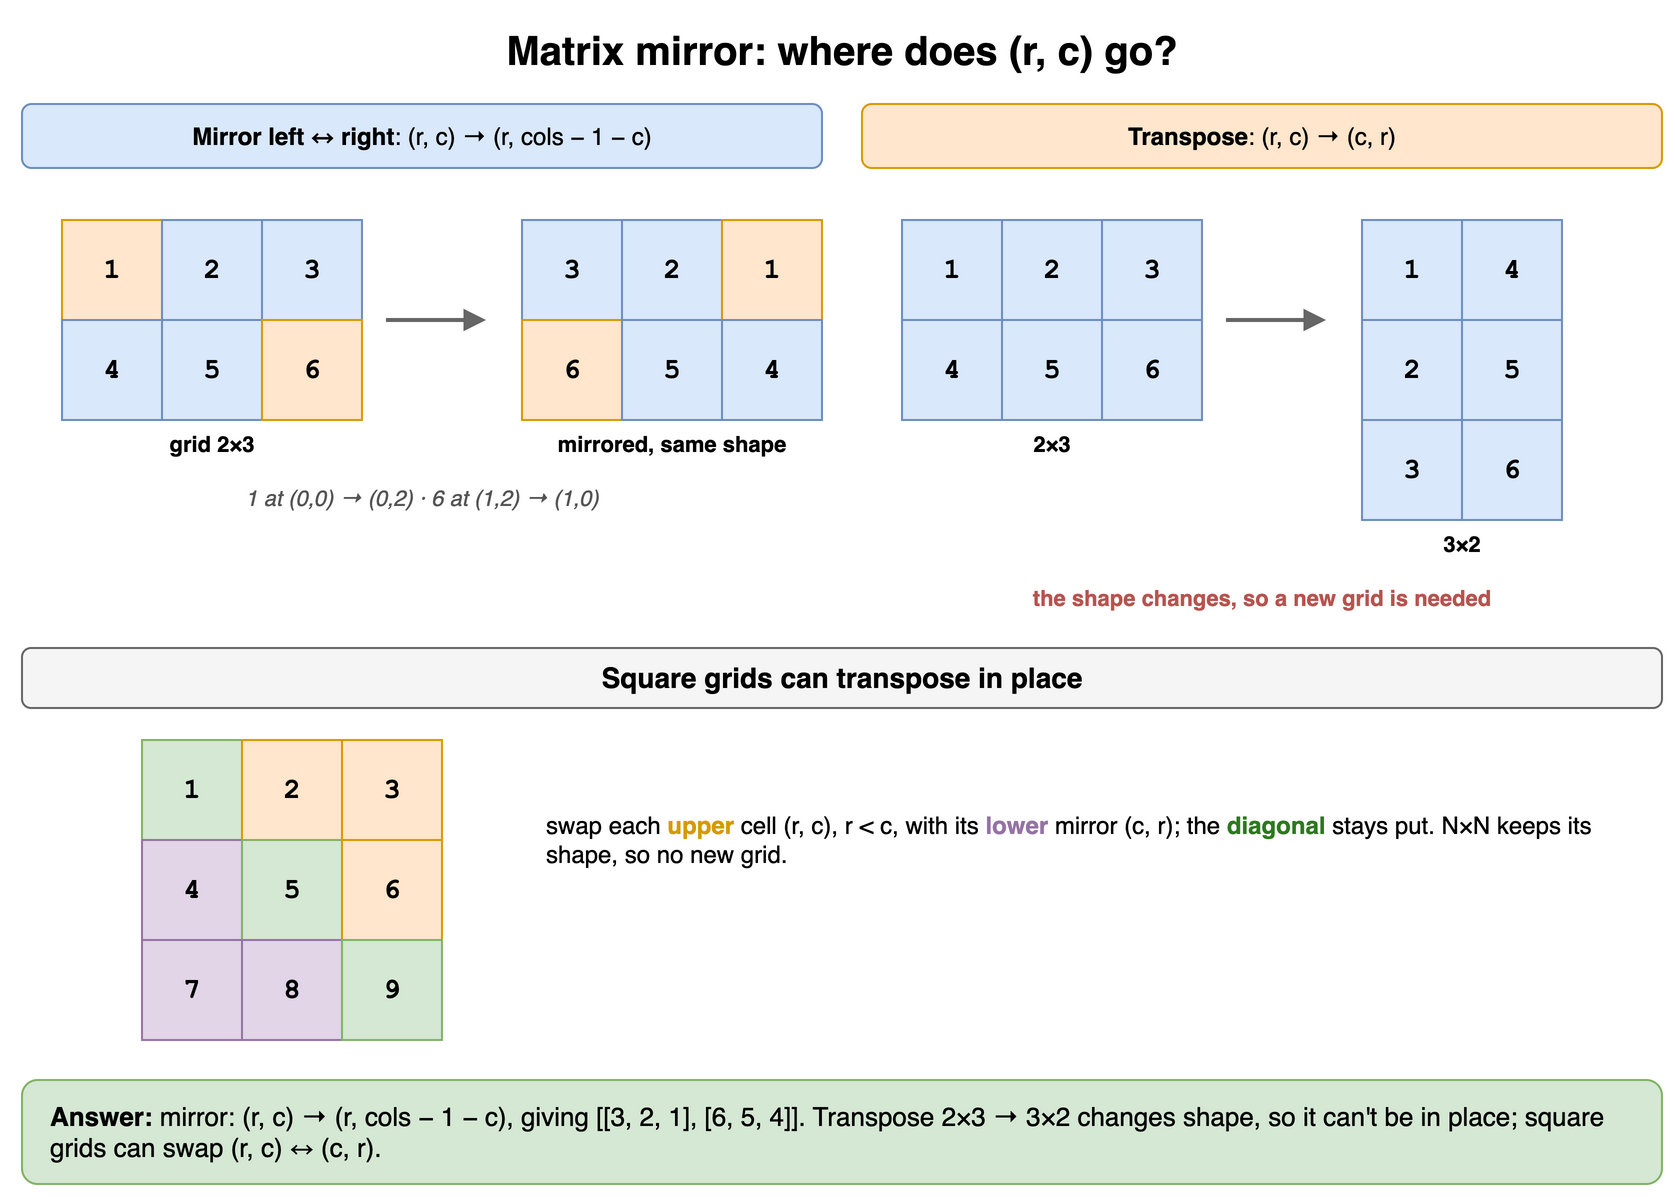

The diagram above was exported from draw.io. Its source (the exported page's mxGraphModel, read from the mxfile embedded in the PNG):
<mxGraphModel dx="900" dy="612" grid="1" gridSize="10" guides="1" tooltips="1" connect="1" arrows="1" fold="1" page="1" pageScale="1" pageWidth="900" pageHeight="612" math="0" shadow="0">
  <root>
    <mxCell id="0" />
    <mxCell id="1" parent="0" />
    <mxCell id="h4c1" value="Matrix mirror: where does (r, c) go?" style="text;html=1;align=center;verticalAlign=middle;whiteSpace=wrap;fontSize=20;fontStyle=1;" vertex="1" parent="1">
      <mxGeometry x="40" y="10" width="820" height="30" as="geometry" />
    </mxCell>
    <mxCell id="h4c2" value="&lt;b&gt;Mirror left ↔ right&lt;/b&gt;: (r, c) → (r, cols − 1 − c)" style="rounded=1;whiteSpace=wrap;html=1;fillColor=#dae8fc;strokeColor=#6c8ebf;fontSize=12;" vertex="1" parent="1">
      <mxGeometry x="40" y="52" width="400" height="32" as="geometry" />
    </mxCell>
    <mxCell id="h4c3" value="1" style="rounded=0;whiteSpace=wrap;html=1;fontStyle=1;fontSize=14;fillColor=#ffe6cc;strokeColor=#d79b00;fontFamily=Courier New;" vertex="1" parent="1">
      <mxGeometry x="60" y="110" width="50" height="50" as="geometry" />
    </mxCell>
    <mxCell id="h4c4" value="2" style="rounded=0;whiteSpace=wrap;html=1;fontStyle=1;fontSize=14;fillColor=#dae8fc;strokeColor=#6c8ebf;fontFamily=Courier New;" vertex="1" parent="1">
      <mxGeometry x="110" y="110" width="50" height="50" as="geometry" />
    </mxCell>
    <mxCell id="h4c5" value="3" style="rounded=0;whiteSpace=wrap;html=1;fontStyle=1;fontSize=14;fillColor=#dae8fc;strokeColor=#6c8ebf;fontFamily=Courier New;" vertex="1" parent="1">
      <mxGeometry x="160" y="110" width="50" height="50" as="geometry" />
    </mxCell>
    <mxCell id="h4c6" value="4" style="rounded=0;whiteSpace=wrap;html=1;fontStyle=1;fontSize=14;fillColor=#dae8fc;strokeColor=#6c8ebf;fontFamily=Courier New;" vertex="1" parent="1">
      <mxGeometry x="60" y="160" width="50" height="50" as="geometry" />
    </mxCell>
    <mxCell id="h4c7" value="5" style="rounded=0;whiteSpace=wrap;html=1;fontStyle=1;fontSize=14;fillColor=#dae8fc;strokeColor=#6c8ebf;fontFamily=Courier New;" vertex="1" parent="1">
      <mxGeometry x="110" y="160" width="50" height="50" as="geometry" />
    </mxCell>
    <mxCell id="h4c8" value="6" style="rounded=0;whiteSpace=wrap;html=1;fontStyle=1;fontSize=14;fillColor=#ffe6cc;strokeColor=#d79b00;fontFamily=Courier New;" vertex="1" parent="1">
      <mxGeometry x="160" y="160" width="50" height="50" as="geometry" />
    </mxCell>
    <mxCell id="h4c9" value="grid 2×3" style="text;html=1;align=center;verticalAlign=middle;whiteSpace=wrap;fontSize=11;fontStyle=1;" vertex="1" parent="1">
      <mxGeometry x="60" y="214" width="150" height="16" as="geometry" />
    </mxCell>
    <mxCell id="h4c10" value="" style="endArrow=block;html=1;strokeWidth=2;strokeColor=#666666;" edge="1" parent="1">
      <mxGeometry relative="1" as="geometry">
        <mxPoint x="222" y="160" as="sourcePoint" />
        <mxPoint x="272" y="160" as="targetPoint" />
        <Array as="points" />
      </mxGeometry>
    </mxCell>
    <mxCell id="h4c11" value="3" style="rounded=0;whiteSpace=wrap;html=1;fontStyle=1;fontSize=14;fillColor=#dae8fc;strokeColor=#6c8ebf;fontFamily=Courier New;" vertex="1" parent="1">
      <mxGeometry x="290" y="110" width="50" height="50" as="geometry" />
    </mxCell>
    <mxCell id="h4c12" value="2" style="rounded=0;whiteSpace=wrap;html=1;fontStyle=1;fontSize=14;fillColor=#dae8fc;strokeColor=#6c8ebf;fontFamily=Courier New;" vertex="1" parent="1">
      <mxGeometry x="340" y="110" width="50" height="50" as="geometry" />
    </mxCell>
    <mxCell id="h4c13" value="1" style="rounded=0;whiteSpace=wrap;html=1;fontStyle=1;fontSize=14;fillColor=#ffe6cc;strokeColor=#d79b00;fontFamily=Courier New;" vertex="1" parent="1">
      <mxGeometry x="390" y="110" width="50" height="50" as="geometry" />
    </mxCell>
    <mxCell id="h4c14" value="6" style="rounded=0;whiteSpace=wrap;html=1;fontStyle=1;fontSize=14;fillColor=#ffe6cc;strokeColor=#d79b00;fontFamily=Courier New;" vertex="1" parent="1">
      <mxGeometry x="290" y="160" width="50" height="50" as="geometry" />
    </mxCell>
    <mxCell id="h4c15" value="5" style="rounded=0;whiteSpace=wrap;html=1;fontStyle=1;fontSize=14;fillColor=#dae8fc;strokeColor=#6c8ebf;fontFamily=Courier New;" vertex="1" parent="1">
      <mxGeometry x="340" y="160" width="50" height="50" as="geometry" />
    </mxCell>
    <mxCell id="h4c16" value="4" style="rounded=0;whiteSpace=wrap;html=1;fontStyle=1;fontSize=14;fillColor=#dae8fc;strokeColor=#6c8ebf;fontFamily=Courier New;" vertex="1" parent="1">
      <mxGeometry x="390" y="160" width="50" height="50" as="geometry" />
    </mxCell>
    <mxCell id="h4c17" value="mirrored, same shape" style="text;html=1;align=center;verticalAlign=middle;whiteSpace=wrap;fontSize=11;fontStyle=1;" vertex="1" parent="1">
      <mxGeometry x="290" y="214" width="150" height="16" as="geometry" />
    </mxCell>
    <mxCell id="h4c18" value="1 at (0,0) → (0,2) · 6 at (1,2) → (1,0)" style="text;html=1;align=center;verticalAlign=middle;whiteSpace=wrap;fontSize=11;fontStyle=2;fontColor=#555555;" vertex="1" parent="1">
      <mxGeometry x="40" y="240" width="400" height="18" as="geometry" />
    </mxCell>
    <mxCell id="h4c19" value="&lt;b&gt;Transpose&lt;/b&gt;: (r, c) → (c, r)" style="rounded=1;whiteSpace=wrap;html=1;fillColor=#ffe6cc;strokeColor=#d79b00;fontSize=12;" vertex="1" parent="1">
      <mxGeometry x="460" y="52" width="400" height="32" as="geometry" />
    </mxCell>
    <mxCell id="h4c20" value="1" style="rounded=0;whiteSpace=wrap;html=1;fontStyle=1;fontSize=14;fillColor=#dae8fc;strokeColor=#6c8ebf;fontFamily=Courier New;" vertex="1" parent="1">
      <mxGeometry x="480" y="110" width="50" height="50" as="geometry" />
    </mxCell>
    <mxCell id="h4c21" value="2" style="rounded=0;whiteSpace=wrap;html=1;fontStyle=1;fontSize=14;fillColor=#dae8fc;strokeColor=#6c8ebf;fontFamily=Courier New;" vertex="1" parent="1">
      <mxGeometry x="530" y="110" width="50" height="50" as="geometry" />
    </mxCell>
    <mxCell id="h4c22" value="3" style="rounded=0;whiteSpace=wrap;html=1;fontStyle=1;fontSize=14;fillColor=#dae8fc;strokeColor=#6c8ebf;fontFamily=Courier New;" vertex="1" parent="1">
      <mxGeometry x="580" y="110" width="50" height="50" as="geometry" />
    </mxCell>
    <mxCell id="h4c23" value="4" style="rounded=0;whiteSpace=wrap;html=1;fontStyle=1;fontSize=14;fillColor=#dae8fc;strokeColor=#6c8ebf;fontFamily=Courier New;" vertex="1" parent="1">
      <mxGeometry x="480" y="160" width="50" height="50" as="geometry" />
    </mxCell>
    <mxCell id="h4c24" value="5" style="rounded=0;whiteSpace=wrap;html=1;fontStyle=1;fontSize=14;fillColor=#dae8fc;strokeColor=#6c8ebf;fontFamily=Courier New;" vertex="1" parent="1">
      <mxGeometry x="530" y="160" width="50" height="50" as="geometry" />
    </mxCell>
    <mxCell id="h4c25" value="6" style="rounded=0;whiteSpace=wrap;html=1;fontStyle=1;fontSize=14;fillColor=#dae8fc;strokeColor=#6c8ebf;fontFamily=Courier New;" vertex="1" parent="1">
      <mxGeometry x="580" y="160" width="50" height="50" as="geometry" />
    </mxCell>
    <mxCell id="h4c26" value="2×3" style="text;html=1;align=center;verticalAlign=middle;whiteSpace=wrap;fontSize=11;fontStyle=1;" vertex="1" parent="1">
      <mxGeometry x="480" y="214" width="150" height="16" as="geometry" />
    </mxCell>
    <mxCell id="h4c27" value="" style="endArrow=block;html=1;strokeWidth=2;strokeColor=#666666;" edge="1" parent="1">
      <mxGeometry relative="1" as="geometry">
        <mxPoint x="642" y="160" as="sourcePoint" />
        <mxPoint x="692" y="160" as="targetPoint" />
        <Array as="points" />
      </mxGeometry>
    </mxCell>
    <mxCell id="h4c28" value="1" style="rounded=0;whiteSpace=wrap;html=1;fontStyle=1;fontSize=14;fillColor=#dae8fc;strokeColor=#6c8ebf;fontFamily=Courier New;" vertex="1" parent="1">
      <mxGeometry x="710" y="110" width="50" height="50" as="geometry" />
    </mxCell>
    <mxCell id="h4c29" value="4" style="rounded=0;whiteSpace=wrap;html=1;fontStyle=1;fontSize=14;fillColor=#dae8fc;strokeColor=#6c8ebf;fontFamily=Courier New;" vertex="1" parent="1">
      <mxGeometry x="760" y="110" width="50" height="50" as="geometry" />
    </mxCell>
    <mxCell id="h4c30" value="2" style="rounded=0;whiteSpace=wrap;html=1;fontStyle=1;fontSize=14;fillColor=#dae8fc;strokeColor=#6c8ebf;fontFamily=Courier New;" vertex="1" parent="1">
      <mxGeometry x="710" y="160" width="50" height="50" as="geometry" />
    </mxCell>
    <mxCell id="h4c31" value="5" style="rounded=0;whiteSpace=wrap;html=1;fontStyle=1;fontSize=14;fillColor=#dae8fc;strokeColor=#6c8ebf;fontFamily=Courier New;" vertex="1" parent="1">
      <mxGeometry x="760" y="160" width="50" height="50" as="geometry" />
    </mxCell>
    <mxCell id="h4c32" value="3" style="rounded=0;whiteSpace=wrap;html=1;fontStyle=1;fontSize=14;fillColor=#dae8fc;strokeColor=#6c8ebf;fontFamily=Courier New;" vertex="1" parent="1">
      <mxGeometry x="710" y="210" width="50" height="50" as="geometry" />
    </mxCell>
    <mxCell id="h4c33" value="6" style="rounded=0;whiteSpace=wrap;html=1;fontStyle=1;fontSize=14;fillColor=#dae8fc;strokeColor=#6c8ebf;fontFamily=Courier New;" vertex="1" parent="1">
      <mxGeometry x="760" y="210" width="50" height="50" as="geometry" />
    </mxCell>
    <mxCell id="h4c34" value="3×2" style="text;html=1;align=center;verticalAlign=middle;whiteSpace=wrap;fontSize=11;fontStyle=1;" vertex="1" parent="1">
      <mxGeometry x="710" y="264" width="100" height="16" as="geometry" />
    </mxCell>
    <mxCell id="h4c35" value="the shape changes, so a new grid is needed" style="text;html=1;align=center;verticalAlign=middle;whiteSpace=wrap;fontSize=11;fontStyle=1;fontColor=#b85450;" vertex="1" parent="1">
      <mxGeometry x="460" y="290" width="400" height="18" as="geometry" />
    </mxCell>
    <mxCell id="h4c36" value="Square grids can transpose in place" style="rounded=1;whiteSpace=wrap;html=1;fillColor=#f5f5f5;strokeColor=#666666;fontStyle=1;fontSize=14;" vertex="1" parent="1">
      <mxGeometry x="40" y="324" width="820" height="30" as="geometry" />
    </mxCell>
    <mxCell id="h4c37" value="1" style="rounded=0;whiteSpace=wrap;html=1;fontStyle=1;fontSize=14;fillColor=#d5e8d4;strokeColor=#82b366;fontFamily=Courier New;" vertex="1" parent="1">
      <mxGeometry x="100" y="370" width="50" height="50" as="geometry" />
    </mxCell>
    <mxCell id="h4c38" value="2" style="rounded=0;whiteSpace=wrap;html=1;fontStyle=1;fontSize=14;fillColor=#ffe6cc;strokeColor=#d79b00;fontFamily=Courier New;" vertex="1" parent="1">
      <mxGeometry x="150" y="370" width="50" height="50" as="geometry" />
    </mxCell>
    <mxCell id="h4c39" value="3" style="rounded=0;whiteSpace=wrap;html=1;fontStyle=1;fontSize=14;fillColor=#ffe6cc;strokeColor=#d79b00;fontFamily=Courier New;" vertex="1" parent="1">
      <mxGeometry x="200" y="370" width="50" height="50" as="geometry" />
    </mxCell>
    <mxCell id="h4c40" value="4" style="rounded=0;whiteSpace=wrap;html=1;fontStyle=1;fontSize=14;fillColor=#e1d5e7;strokeColor=#9673a6;fontFamily=Courier New;" vertex="1" parent="1">
      <mxGeometry x="100" y="420" width="50" height="50" as="geometry" />
    </mxCell>
    <mxCell id="h4c41" value="5" style="rounded=0;whiteSpace=wrap;html=1;fontStyle=1;fontSize=14;fillColor=#d5e8d4;strokeColor=#82b366;fontFamily=Courier New;" vertex="1" parent="1">
      <mxGeometry x="150" y="420" width="50" height="50" as="geometry" />
    </mxCell>
    <mxCell id="h4c42" value="6" style="rounded=0;whiteSpace=wrap;html=1;fontStyle=1;fontSize=14;fillColor=#ffe6cc;strokeColor=#d79b00;fontFamily=Courier New;" vertex="1" parent="1">
      <mxGeometry x="200" y="420" width="50" height="50" as="geometry" />
    </mxCell>
    <mxCell id="h4c43" value="7" style="rounded=0;whiteSpace=wrap;html=1;fontStyle=1;fontSize=14;fillColor=#e1d5e7;strokeColor=#9673a6;fontFamily=Courier New;" vertex="1" parent="1">
      <mxGeometry x="100" y="470" width="50" height="50" as="geometry" />
    </mxCell>
    <mxCell id="h4c44" value="8" style="rounded=0;whiteSpace=wrap;html=1;fontStyle=1;fontSize=14;fillColor=#e1d5e7;strokeColor=#9673a6;fontFamily=Courier New;" vertex="1" parent="1">
      <mxGeometry x="150" y="470" width="50" height="50" as="geometry" />
    </mxCell>
    <mxCell id="h4c45" value="9" style="rounded=0;whiteSpace=wrap;html=1;fontStyle=1;fontSize=14;fillColor=#d5e8d4;strokeColor=#82b366;fontFamily=Courier New;" vertex="1" parent="1">
      <mxGeometry x="200" y="470" width="50" height="50" as="geometry" />
    </mxCell>
    <mxCell id="h4c46" value="swap each &lt;font color='#d79b00'&gt;&lt;b&gt;upper&lt;/b&gt;&lt;/font&gt; cell (r, c), r &amp;lt; c, with its &lt;font color='#9673a6'&gt;&lt;b&gt;lower&lt;/b&gt;&lt;/font&gt; mirror (c, r); the &lt;font color='#2d7a1f'&gt;&lt;b&gt;diagonal&lt;/b&gt;&lt;/font&gt; stays put. N×N keeps its shape, so no new grid." style="text;html=1;align=center;verticalAlign=middle;whiteSpace=wrap;fontSize=12;align=left;" vertex="1" parent="1">
      <mxGeometry x="300" y="380" width="560" height="80" as="geometry" />
    </mxCell>
    <mxCell id="h4c47" value="&lt;b&gt;Answer:&lt;/b&gt; mirror: (r, c) → (r, cols − 1 − c), giving [[3, 2, 1], [6, 5, 4]]. Transpose 2×3 → 3×2 changes shape, so it can't be in place; square grids can swap (r, c) ↔ (c, r)." style="rounded=1;whiteSpace=wrap;html=1;fillColor=#d5e8d4;strokeColor=#82b366;fontSize=13;align=left;spacingLeft=12;" vertex="1" parent="1">
      <mxGeometry x="40" y="540" width="820" height="52" as="geometry" />
    </mxCell>
  </root>
</mxGraphModel>